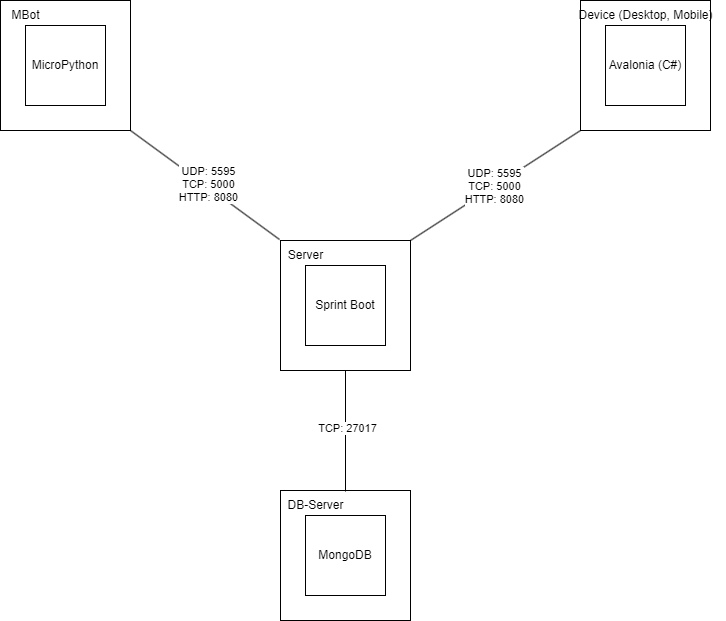

The diagram above was exported from draw.io. Its source (the exported page's mxGraphModel, read from the mxfile embedded in the PNG):
<mxGraphModel dx="1434" dy="836" grid="1" gridSize="10" guides="1" tooltips="1" connect="1" arrows="1" fold="1" page="1" pageScale="1" pageWidth="827" pageHeight="1169" math="0" shadow="0">
  <root>
    <mxCell id="0" />
    <mxCell id="1" parent="0" />
    <mxCell id="QIsNG-gfqK-DTPx1LG9J-2" value="" style="whiteSpace=wrap;html=1;aspect=fixed;" vertex="1" parent="1">
      <mxGeometry x="50" y="30" width="130" height="130" as="geometry" />
    </mxCell>
    <mxCell id="QIsNG-gfqK-DTPx1LG9J-3" value="MBot" style="text;html=1;align=center;verticalAlign=middle;resizable=0;points=[];autosize=1;strokeColor=none;fillColor=none;" vertex="1" parent="1">
      <mxGeometry x="50" y="30" width="50" height="30" as="geometry" />
    </mxCell>
    <mxCell id="QIsNG-gfqK-DTPx1LG9J-5" value="MicroPython" style="whiteSpace=wrap;html=1;aspect=fixed;" vertex="1" parent="1">
      <mxGeometry x="75" y="55" width="80" height="80" as="geometry" />
    </mxCell>
    <mxCell id="QIsNG-gfqK-DTPx1LG9J-7" value="" style="whiteSpace=wrap;html=1;aspect=fixed;" vertex="1" parent="1">
      <mxGeometry x="330" y="270" width="130" height="130" as="geometry" />
    </mxCell>
    <mxCell id="QIsNG-gfqK-DTPx1LG9J-8" value="Server" style="text;html=1;align=center;verticalAlign=middle;resizable=0;points=[];autosize=1;strokeColor=none;fillColor=none;" vertex="1" parent="1">
      <mxGeometry x="325" y="270" width="60" height="30" as="geometry" />
    </mxCell>
    <mxCell id="QIsNG-gfqK-DTPx1LG9J-9" value="Sprint Boot" style="whiteSpace=wrap;html=1;aspect=fixed;" vertex="1" parent="1">
      <mxGeometry x="355" y="295" width="80" height="80" as="geometry" />
    </mxCell>
    <mxCell id="QIsNG-gfqK-DTPx1LG9J-10" value="" style="whiteSpace=wrap;html=1;aspect=fixed;" vertex="1" parent="1">
      <mxGeometry x="630" y="30" width="130" height="130" as="geometry" />
    </mxCell>
    <mxCell id="QIsNG-gfqK-DTPx1LG9J-11" value="Device (Desktop, Mobile)" style="text;html=1;align=center;verticalAlign=middle;resizable=0;points=[];autosize=1;strokeColor=none;fillColor=none;" vertex="1" parent="1">
      <mxGeometry x="615" y="30" width="160" height="30" as="geometry" />
    </mxCell>
    <mxCell id="QIsNG-gfqK-DTPx1LG9J-12" value="Avalonia (C#)" style="whiteSpace=wrap;html=1;aspect=fixed;" vertex="1" parent="1">
      <mxGeometry x="655" y="55" width="80" height="80" as="geometry" />
    </mxCell>
    <mxCell id="QIsNG-gfqK-DTPx1LG9J-14" value="" style="whiteSpace=wrap;html=1;aspect=fixed;" vertex="1" parent="1">
      <mxGeometry x="330" y="520" width="130" height="130" as="geometry" />
    </mxCell>
    <mxCell id="QIsNG-gfqK-DTPx1LG9J-15" value="DB-Server" style="text;html=1;align=center;verticalAlign=middle;resizable=0;points=[];autosize=1;strokeColor=none;fillColor=none;" vertex="1" parent="1">
      <mxGeometry x="325" y="520" width="80" height="30" as="geometry" />
    </mxCell>
    <mxCell id="QIsNG-gfqK-DTPx1LG9J-16" value="MongoDB" style="whiteSpace=wrap;html=1;aspect=fixed;" vertex="1" parent="1">
      <mxGeometry x="355" y="545" width="80" height="80" as="geometry" />
    </mxCell>
    <mxCell id="QIsNG-gfqK-DTPx1LG9J-18" value="" style="endArrow=none;html=1;rounded=0;exitX=1;exitY=1;exitDx=0;exitDy=0;entryX=0.067;entryY=-0.033;entryDx=0;entryDy=0;entryPerimeter=0;" edge="1" parent="1" source="QIsNG-gfqK-DTPx1LG9J-2" target="QIsNG-gfqK-DTPx1LG9J-8">
      <mxGeometry width="50" height="50" relative="1" as="geometry">
        <mxPoint x="390" y="350" as="sourcePoint" />
        <mxPoint x="320" y="260" as="targetPoint" />
      </mxGeometry>
    </mxCell>
    <mxCell id="QIsNG-gfqK-DTPx1LG9J-19" value="UDP: 5595&lt;br&gt;TCP: 5000&lt;br&gt;HTTP: 8080" style="edgeLabel;html=1;align=center;verticalAlign=middle;resizable=0;points=[];" vertex="1" connectable="0" parent="QIsNG-gfqK-DTPx1LG9J-18">
      <mxGeometry x="0.0185" y="2" relative="1" as="geometry">
        <mxPoint as="offset" />
      </mxGeometry>
    </mxCell>
    <mxCell id="QIsNG-gfqK-DTPx1LG9J-20" value="" style="endArrow=none;html=1;rounded=0;entryX=0;entryY=1;entryDx=0;entryDy=0;exitX=1;exitY=0;exitDx=0;exitDy=0;" edge="1" parent="1" source="QIsNG-gfqK-DTPx1LG9J-7" target="QIsNG-gfqK-DTPx1LG9J-10">
      <mxGeometry width="50" height="50" relative="1" as="geometry">
        <mxPoint x="390" y="350" as="sourcePoint" />
        <mxPoint x="440" y="300" as="targetPoint" />
      </mxGeometry>
    </mxCell>
    <mxCell id="QIsNG-gfqK-DTPx1LG9J-26" value="UDP: 5595&lt;br&gt;TCP: 5000&lt;br&gt;HTTP: 8080" style="edgeLabel;html=1;align=center;verticalAlign=middle;resizable=0;points=[];" vertex="1" connectable="0" parent="QIsNG-gfqK-DTPx1LG9J-20">
      <mxGeometry x="-0.0137" relative="1" as="geometry">
        <mxPoint as="offset" />
      </mxGeometry>
    </mxCell>
    <mxCell id="QIsNG-gfqK-DTPx1LG9J-22" value="" style="endArrow=none;html=1;rounded=0;entryX=0.5;entryY=1;entryDx=0;entryDy=0;exitX=0.875;exitY=0.033;exitDx=0;exitDy=0;exitPerimeter=0;" edge="1" parent="1" source="QIsNG-gfqK-DTPx1LG9J-15" target="QIsNG-gfqK-DTPx1LG9J-7">
      <mxGeometry width="50" height="50" relative="1" as="geometry">
        <mxPoint x="210" y="490" as="sourcePoint" />
        <mxPoint x="260" y="440" as="targetPoint" />
      </mxGeometry>
    </mxCell>
    <mxCell id="QIsNG-gfqK-DTPx1LG9J-23" value="TCP: 27017" style="edgeLabel;html=1;align=center;verticalAlign=middle;resizable=0;points=[];" vertex="1" connectable="0" parent="QIsNG-gfqK-DTPx1LG9J-22">
      <mxGeometry x="0.0412" y="-1" relative="1" as="geometry">
        <mxPoint as="offset" />
      </mxGeometry>
    </mxCell>
  </root>
</mxGraphModel>